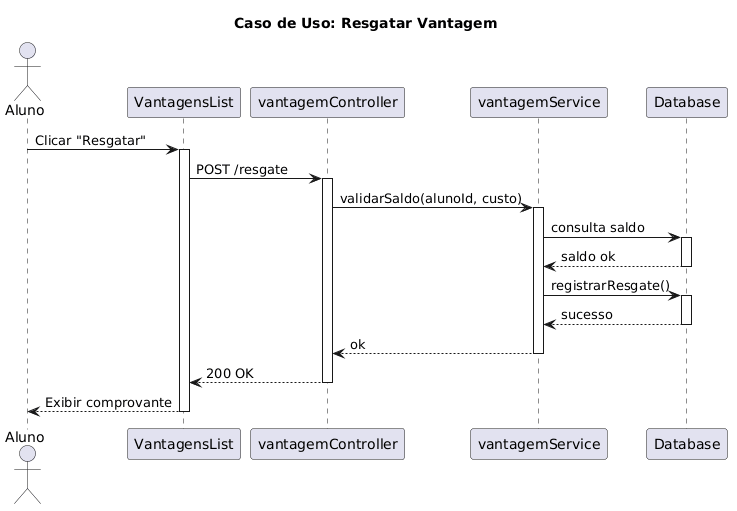

The diagram above was rendered by PlantUML. Its source (embedded in the PNG):
@startuml
title Caso de Uso: Resgatar Vantagem
actor Aluno as U
participant "VantagensList" as UI
participant "vantagemController" as VC
participant "vantagemService" as VS
participant "Database" as DB

U -> UI: Clicar "Resgatar"
activate UI
UI -> VC: POST /resgate
activate VC
VC -> VS: validarSaldo(alunoId, custo)
activate VS
VS -> DB: consulta saldo
activate DB
DB --> VS: saldo ok
deactivate DB
VS -> DB: registrarResgate()
activate DB
DB --> VS: sucesso
deactivate DB
VS --> VC: ok
deactivate VS
VC --> UI: 200 OK
deactivate VC
UI --> U: Exibir comprovante
deactivate UI
@enduml